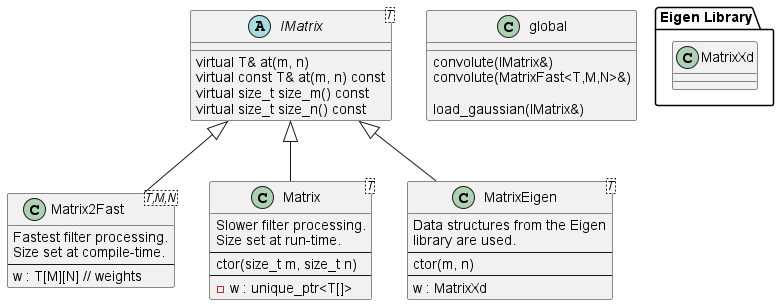

The diagram above was rendered by PlantUML. Its source (embedded in the PNG):
@startuml

abstract IMatrix<T> {
    virtual T& at(m, n)
    virtual const T& at(m, n) const
    virtual size_t size_m() const
    virtual size_t size_n() const
}

class Matrix2Fast<T,M,N> {
    Fastest filter processing.
    Size set at compile-time.
    ---
    {field} w : T[M][N] // weights
}

class Matrix<T> {
    Slower filter processing.
    Size set at run-time.
    ---
    ctor(size_t m, size_t n)
    ---
    - w : unique_ptr<T[]>
}

package "Eigen Library" {
    class MatrixXd
}

class MatrixEigen<T> {
    Data structures from the Eigen
    library are used.
    ---
    ctor(m, n)
    ---
    w : MatrixXd
}


IMatrix <|-- Matrix2Fast
IMatrix <|-- Matrix
IMatrix <|-- MatrixEigen


class global {
    convolute(IMatrix&)
    convolute(MatrixFast<T,M,N>&)

    load_gaussian(IMatrix&)
}



@enduml